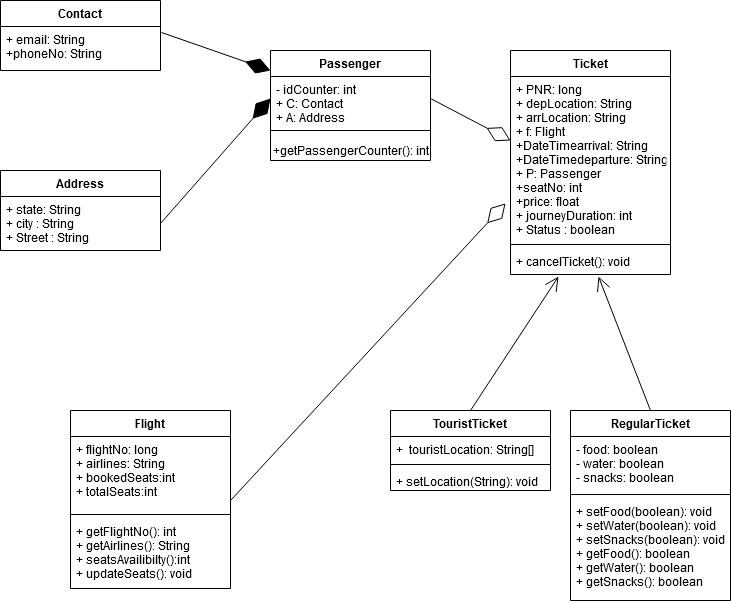

The diagram above was exported from draw.io. Its source (the exported page's mxGraphModel, read from the mxfile embedded in the PNG):
<mxGraphModel dx="1022" dy="432" grid="1" gridSize="10" guides="1" tooltips="1" connect="1" arrows="1" fold="1" page="1" pageScale="1" pageWidth="850" pageHeight="1100" math="0" shadow="0">
  <root>
    <mxCell id="0" />
    <mxCell id="1" parent="0" />
    <mxCell id="RVfTaDbAlBicWtnnTJDO-20" value="Flight" style="swimlane;fontStyle=1;align=center;verticalAlign=top;childLayout=stackLayout;horizontal=1;startSize=26;horizontalStack=0;resizeParent=1;resizeParentMax=0;resizeLast=0;collapsible=1;marginBottom=0;" parent="1" vertex="1">
      <mxGeometry x="180" y="670" width="160" height="178" as="geometry" />
    </mxCell>
    <mxCell id="RVfTaDbAlBicWtnnTJDO-21" value="+ flightNo: long&#10;+ airlines: String&#10;+ bookedSeats:int&#10;+ totalSeats:int" style="text;strokeColor=none;fillColor=none;align=left;verticalAlign=top;spacingLeft=4;spacingRight=4;overflow=hidden;rotatable=0;points=[[0,0.5],[1,0.5]];portConstraint=eastwest;" parent="RVfTaDbAlBicWtnnTJDO-20" vertex="1">
      <mxGeometry y="26" width="160" height="74" as="geometry" />
    </mxCell>
    <mxCell id="RVfTaDbAlBicWtnnTJDO-22" value="" style="line;strokeWidth=1;fillColor=none;align=left;verticalAlign=middle;spacingTop=-1;spacingLeft=3;spacingRight=3;rotatable=0;labelPosition=right;points=[];portConstraint=eastwest;" parent="RVfTaDbAlBicWtnnTJDO-20" vertex="1">
      <mxGeometry y="100" width="160" height="8" as="geometry" />
    </mxCell>
    <mxCell id="RVfTaDbAlBicWtnnTJDO-23" value="+ getFlightNo(): int&#10;+ getAirlines(): String&#10;+ seatsAvailibilty():int&#10;+ updateSeats(): void&#10;" style="text;strokeColor=none;fillColor=none;align=left;verticalAlign=top;spacingLeft=4;spacingRight=4;overflow=hidden;rotatable=0;points=[[0,0.5],[1,0.5]];portConstraint=eastwest;" parent="RVfTaDbAlBicWtnnTJDO-20" vertex="1">
      <mxGeometry y="108" width="160" height="70" as="geometry" />
    </mxCell>
    <mxCell id="RVfTaDbAlBicWtnnTJDO-28" value="Passenger" style="swimlane;fontStyle=1;align=center;verticalAlign=top;childLayout=stackLayout;horizontal=1;startSize=26;horizontalStack=0;resizeParent=1;resizeParentMax=0;resizeLast=0;collapsible=1;marginBottom=0;" parent="1" vertex="1">
      <mxGeometry x="380" y="310" width="160" height="110" as="geometry" />
    </mxCell>
    <mxCell id="RVfTaDbAlBicWtnnTJDO-29" value="- idCounter: int&#10;+ C: Contact&#10;+ A: Address&#10;" style="text;strokeColor=none;fillColor=none;align=left;verticalAlign=top;spacingLeft=4;spacingRight=4;overflow=hidden;rotatable=0;points=[[0,0.5],[1,0.5]];portConstraint=eastwest;" parent="RVfTaDbAlBicWtnnTJDO-28" vertex="1">
      <mxGeometry y="26" width="160" height="44" as="geometry" />
    </mxCell>
    <mxCell id="c1CXhpsE5ZL3Zjp6bz-G-3" value="" style="line;strokeWidth=1;fillColor=none;align=left;verticalAlign=middle;spacingTop=-1;spacingLeft=3;spacingRight=3;rotatable=0;labelPosition=right;points=[];portConstraint=eastwest;" vertex="1" parent="RVfTaDbAlBicWtnnTJDO-28">
      <mxGeometry y="70" width="160" height="20" as="geometry" />
    </mxCell>
    <mxCell id="c1CXhpsE5ZL3Zjp6bz-G-4" value="+getPassengerCounter(): int" style="text;html=1;align=center;verticalAlign=middle;resizable=0;points=[];autosize=1;" vertex="1" parent="RVfTaDbAlBicWtnnTJDO-28">
      <mxGeometry y="90" width="160" height="20" as="geometry" />
    </mxCell>
    <mxCell id="RVfTaDbAlBicWtnnTJDO-32" value="Contact" style="swimlane;fontStyle=1;align=center;verticalAlign=top;childLayout=stackLayout;horizontal=1;startSize=26;horizontalStack=0;resizeParent=1;resizeParentMax=0;resizeLast=0;collapsible=1;marginBottom=0;" parent="1" vertex="1">
      <mxGeometry x="110" y="260" width="160" height="70" as="geometry" />
    </mxCell>
    <mxCell id="RVfTaDbAlBicWtnnTJDO-33" value="+ email: String&#10;+phoneNo: String&#10;" style="text;strokeColor=none;fillColor=none;align=left;verticalAlign=top;spacingLeft=4;spacingRight=4;overflow=hidden;rotatable=0;points=[[0,0.5],[1,0.5]];portConstraint=eastwest;" parent="RVfTaDbAlBicWtnnTJDO-32" vertex="1">
      <mxGeometry y="26" width="160" height="44" as="geometry" />
    </mxCell>
    <mxCell id="RVfTaDbAlBicWtnnTJDO-36" value="Address" style="swimlane;fontStyle=1;align=center;verticalAlign=top;childLayout=stackLayout;horizontal=1;startSize=26;horizontalStack=0;resizeParent=1;resizeParentMax=0;resizeLast=0;collapsible=1;marginBottom=0;" parent="1" vertex="1">
      <mxGeometry x="110" y="430" width="160" height="80" as="geometry" />
    </mxCell>
    <mxCell id="RVfTaDbAlBicWtnnTJDO-37" value="+ state: String&#10;+ city : String&#10;+ Street : String&#10;" style="text;strokeColor=none;fillColor=none;align=left;verticalAlign=top;spacingLeft=4;spacingRight=4;overflow=hidden;rotatable=0;points=[[0,0.5],[1,0.5]];portConstraint=eastwest;" parent="RVfTaDbAlBicWtnnTJDO-36" vertex="1">
      <mxGeometry y="26" width="160" height="54" as="geometry" />
    </mxCell>
    <mxCell id="RVfTaDbAlBicWtnnTJDO-44" value="Ticket" style="swimlane;fontStyle=1;align=center;verticalAlign=top;childLayout=stackLayout;horizontal=1;startSize=26;horizontalStack=0;resizeParent=1;resizeParentMax=0;resizeLast=0;collapsible=1;marginBottom=0;" parent="1" vertex="1">
      <mxGeometry x="620" y="310" width="160" height="224" as="geometry" />
    </mxCell>
    <mxCell id="RVfTaDbAlBicWtnnTJDO-45" value="+ PNR: long&#10;+ depLocation: String&#10;+ arrLocation: String&#10;+ f: Flight&#10;+DateTimearrival: String&#10;+DateTimedeparture: String&#10;+ P: Passenger&#10;+seatNo: int&#10;+price: float&#10;+ journeyDuration: int&#10;+ Status : boolean&#10;&#10;" style="text;strokeColor=none;fillColor=none;align=left;verticalAlign=top;spacingLeft=4;spacingRight=4;overflow=hidden;rotatable=0;points=[[0,0.5],[1,0.5]];portConstraint=eastwest;" parent="RVfTaDbAlBicWtnnTJDO-44" vertex="1">
      <mxGeometry y="26" width="160" height="164" as="geometry" />
    </mxCell>
    <mxCell id="RVfTaDbAlBicWtnnTJDO-46" value="" style="line;strokeWidth=1;fillColor=none;align=left;verticalAlign=middle;spacingTop=-1;spacingLeft=3;spacingRight=3;rotatable=0;labelPosition=right;points=[];portConstraint=eastwest;" parent="RVfTaDbAlBicWtnnTJDO-44" vertex="1">
      <mxGeometry y="190" width="160" height="8" as="geometry" />
    </mxCell>
    <mxCell id="RVfTaDbAlBicWtnnTJDO-47" value="+ cancelTicket(): void" style="text;strokeColor=none;fillColor=none;align=left;verticalAlign=top;spacingLeft=4;spacingRight=4;overflow=hidden;rotatable=0;points=[[0,0.5],[1,0.5]];portConstraint=eastwest;" parent="RVfTaDbAlBicWtnnTJDO-44" vertex="1">
      <mxGeometry y="198" width="160" height="26" as="geometry" />
    </mxCell>
    <mxCell id="RVfTaDbAlBicWtnnTJDO-48" value="RegularTicket" style="swimlane;fontStyle=1;align=center;verticalAlign=top;childLayout=stackLayout;horizontal=1;startSize=26;horizontalStack=0;resizeParent=1;resizeParentMax=0;resizeLast=0;collapsible=1;marginBottom=0;" parent="1" vertex="1">
      <mxGeometry x="680" y="670" width="160" height="190" as="geometry" />
    </mxCell>
    <mxCell id="RVfTaDbAlBicWtnnTJDO-49" value="- food: boolean&#10;- water: boolean&#10;- snacks: boolean&#10;" style="text;strokeColor=none;fillColor=none;align=left;verticalAlign=top;spacingLeft=4;spacingRight=4;overflow=hidden;rotatable=0;points=[[0,0.5],[1,0.5]];portConstraint=eastwest;" parent="RVfTaDbAlBicWtnnTJDO-48" vertex="1">
      <mxGeometry y="26" width="160" height="54" as="geometry" />
    </mxCell>
    <mxCell id="RVfTaDbAlBicWtnnTJDO-50" value="" style="line;strokeWidth=1;fillColor=none;align=left;verticalAlign=middle;spacingTop=-1;spacingLeft=3;spacingRight=3;rotatable=0;labelPosition=right;points=[];portConstraint=eastwest;" parent="RVfTaDbAlBicWtnnTJDO-48" vertex="1">
      <mxGeometry y="80" width="160" height="8" as="geometry" />
    </mxCell>
    <mxCell id="RVfTaDbAlBicWtnnTJDO-51" value="+ setFood(boolean): void&#10;+ setWater(boolean): void&#10;+ setSnacks(boolean): void&#10;+ getFood(): boolean&#10;+ getWater(): boolean&#10;+ getSnacks(): boolean" style="text;strokeColor=none;fillColor=none;align=left;verticalAlign=top;spacingLeft=4;spacingRight=4;overflow=hidden;rotatable=0;points=[[0,0.5],[1,0.5]];portConstraint=eastwest;" parent="RVfTaDbAlBicWtnnTJDO-48" vertex="1">
      <mxGeometry y="88" width="160" height="102" as="geometry" />
    </mxCell>
    <mxCell id="RVfTaDbAlBicWtnnTJDO-52" value="TouristTicket" style="swimlane;fontStyle=1;align=center;verticalAlign=top;childLayout=stackLayout;horizontal=1;startSize=26;horizontalStack=0;resizeParent=1;resizeParentMax=0;resizeLast=0;collapsible=1;marginBottom=0;" parent="1" vertex="1">
      <mxGeometry x="500" y="670" width="160" height="80" as="geometry" />
    </mxCell>
    <mxCell id="RVfTaDbAlBicWtnnTJDO-53" value="+  touristLocation: String[]" style="text;strokeColor=none;fillColor=none;align=left;verticalAlign=top;spacingLeft=4;spacingRight=4;overflow=hidden;rotatable=0;points=[[0,0.5],[1,0.5]];portConstraint=eastwest;" parent="RVfTaDbAlBicWtnnTJDO-52" vertex="1">
      <mxGeometry y="26" width="160" height="24" as="geometry" />
    </mxCell>
    <mxCell id="RVfTaDbAlBicWtnnTJDO-54" value="" style="line;strokeWidth=1;fillColor=none;align=left;verticalAlign=middle;spacingTop=-1;spacingLeft=3;spacingRight=3;rotatable=0;labelPosition=right;points=[];portConstraint=eastwest;" parent="RVfTaDbAlBicWtnnTJDO-52" vertex="1">
      <mxGeometry y="50" width="160" height="8" as="geometry" />
    </mxCell>
    <mxCell id="RVfTaDbAlBicWtnnTJDO-55" value="+ setLocation(String): void" style="text;strokeColor=none;fillColor=none;align=left;verticalAlign=top;spacingLeft=4;spacingRight=4;overflow=hidden;rotatable=0;points=[[0,0.5],[1,0.5]];portConstraint=eastwest;" parent="RVfTaDbAlBicWtnnTJDO-52" vertex="1">
      <mxGeometry y="58" width="160" height="22" as="geometry" />
    </mxCell>
    <mxCell id="RVfTaDbAlBicWtnnTJDO-63" value="" style="endArrow=open;endFill=1;endSize=12;html=1;entryX=0.3;entryY=1.077;entryDx=0;entryDy=0;entryPerimeter=0;exitX=0.5;exitY=0;exitDx=0;exitDy=0;" parent="1" source="RVfTaDbAlBicWtnnTJDO-52" target="RVfTaDbAlBicWtnnTJDO-47" edge="1">
      <mxGeometry width="160" relative="1" as="geometry">
        <mxPoint x="380" y="640" as="sourcePoint" />
        <mxPoint x="540" y="640" as="targetPoint" />
      </mxGeometry>
    </mxCell>
    <mxCell id="RVfTaDbAlBicWtnnTJDO-64" value="" style="endArrow=open;endFill=1;endSize=12;html=1;exitX=0.5;exitY=0;exitDx=0;exitDy=0;entryX=0.55;entryY=1.077;entryDx=0;entryDy=0;entryPerimeter=0;" parent="1" source="RVfTaDbAlBicWtnnTJDO-48" target="RVfTaDbAlBicWtnnTJDO-47" edge="1">
      <mxGeometry width="160" relative="1" as="geometry">
        <mxPoint x="380" y="640" as="sourcePoint" />
        <mxPoint x="570" y="540" as="targetPoint" />
      </mxGeometry>
    </mxCell>
    <mxCell id="RVfTaDbAlBicWtnnTJDO-67" value="" style="endArrow=diamondThin;endFill=1;endSize=24;html=1;exitX=1.006;exitY=0.136;exitDx=0;exitDy=0;exitPerimeter=0;" parent="1" source="RVfTaDbAlBicWtnnTJDO-33" edge="1">
      <mxGeometry width="160" relative="1" as="geometry">
        <mxPoint x="220" y="330" as="sourcePoint" />
        <mxPoint x="380" y="330" as="targetPoint" />
        <Array as="points" />
      </mxGeometry>
    </mxCell>
    <mxCell id="RVfTaDbAlBicWtnnTJDO-68" value="" style="endArrow=diamondThin;endFill=1;endSize=24;html=1;exitX=1;exitY=0.5;exitDx=0;exitDy=0;entryX=0;entryY=0.5;entryDx=0;entryDy=0;" parent="1" source="RVfTaDbAlBicWtnnTJDO-37" target="RVfTaDbAlBicWtnnTJDO-29" edge="1">
      <mxGeometry width="160" relative="1" as="geometry">
        <mxPoint x="220" y="390" as="sourcePoint" />
        <mxPoint x="380" y="390" as="targetPoint" />
      </mxGeometry>
    </mxCell>
    <mxCell id="c1CXhpsE5ZL3Zjp6bz-G-1" value="" style="endArrow=diamondThin;endFill=0;endSize=24;html=1;entryX=-0.031;entryY=0.774;entryDx=0;entryDy=0;entryPerimeter=0;" edge="1" parent="1" target="RVfTaDbAlBicWtnnTJDO-45">
      <mxGeometry width="160" relative="1" as="geometry">
        <mxPoint x="340" y="760" as="sourcePoint" />
        <mxPoint x="500" y="520" as="targetPoint" />
      </mxGeometry>
    </mxCell>
    <mxCell id="c1CXhpsE5ZL3Zjp6bz-G-2" value="" style="endArrow=diamondThin;endFill=0;endSize=24;html=1;entryX=0;entryY=0.39;entryDx=0;entryDy=0;entryPerimeter=0;exitX=1;exitY=0.5;exitDx=0;exitDy=0;" edge="1" parent="1" source="RVfTaDbAlBicWtnnTJDO-29" target="RVfTaDbAlBicWtnnTJDO-45">
      <mxGeometry width="160" relative="1" as="geometry">
        <mxPoint x="340" y="440" as="sourcePoint" />
        <mxPoint x="500" y="440" as="targetPoint" />
      </mxGeometry>
    </mxCell>
  </root>
</mxGraphModel>